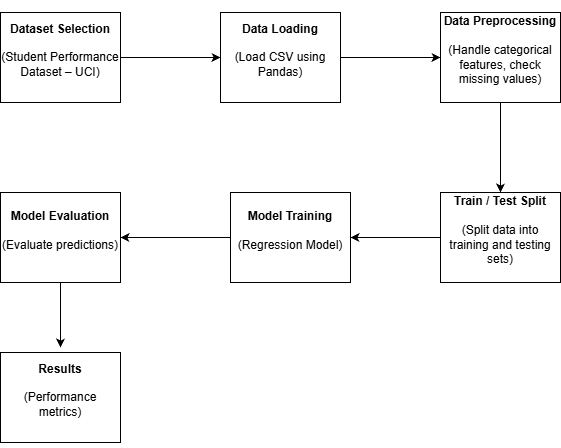

The diagram above was exported from draw.io. Its source (the exported page's mxGraphModel, read from the mxfile embedded in the PNG):
<mxGraphModel dx="786" dy="1597" grid="1" gridSize="10" guides="1" tooltips="1" connect="1" arrows="1" fold="1" page="1" pageScale="1" pageWidth="850" pageHeight="1100" math="0" shadow="0">
  <root>
    <mxCell id="0" />
    <mxCell id="1" parent="0" />
    <mxCell id="xBGhQFiZ0Xe_R7dm1fvx-12" edge="1" parent="1" source="xBGhQFiZ0Xe_R7dm1fvx-1" style="edgeStyle=orthogonalEdgeStyle;rounded=0;orthogonalLoop=1;jettySize=auto;html=1;" target="xBGhQFiZ0Xe_R7dm1fvx-5" value="">
      <mxGeometry relative="1" as="geometry" />
    </mxCell>
    <mxCell id="xBGhQFiZ0Xe_R7dm1fvx-1" parent="1" style="rounded=0;whiteSpace=wrap;html=1;" value="&#10;&lt;strong data-start=&quot;837&quot; data-end=&quot;858&quot;&gt;Dataset Selection&lt;/strong&gt;&lt;br data-start=&quot;858&quot; data-end=&quot;861&quot;&gt;&#10;(Student Performance Dataset – UCI)&#10;&#10;" vertex="1">
      <mxGeometry height="90" width="120" x="40" y="10" as="geometry" />
    </mxCell>
    <mxCell id="xBGhQFiZ0Xe_R7dm1fvx-13" edge="1" parent="1" source="xBGhQFiZ0Xe_R7dm1fvx-5" style="edgeStyle=orthogonalEdgeStyle;rounded=0;orthogonalLoop=1;jettySize=auto;html=1;" target="xBGhQFiZ0Xe_R7dm1fvx-8" value="">
      <mxGeometry relative="1" as="geometry" />
    </mxCell>
    <mxCell id="xBGhQFiZ0Xe_R7dm1fvx-5" parent="1" style="rounded=0;whiteSpace=wrap;html=1;" value="&#10;&lt;strong data-start=&quot;908&quot; data-end=&quot;924&quot;&gt;Data Loading&lt;/strong&gt;&lt;br data-start=&quot;924&quot; data-end=&quot;927&quot;&gt;&#10;(Load CSV using Pandas)&#10;&#10;" vertex="1">
      <mxGeometry height="90" width="120" x="260" y="10" as="geometry" />
    </mxCell>
    <mxCell id="xBGhQFiZ0Xe_R7dm1fvx-10" edge="1" parent="1" source="xBGhQFiZ0Xe_R7dm1fvx-8" style="edgeStyle=orthogonalEdgeStyle;rounded=0;orthogonalLoop=1;jettySize=auto;html=1;" value="">
      <mxGeometry relative="1" as="geometry">
        <mxPoint x="540" y="190" as="targetPoint" />
      </mxGeometry>
    </mxCell>
    <mxCell id="xBGhQFiZ0Xe_R7dm1fvx-8" parent="1" style="rounded=0;whiteSpace=wrap;html=1;" value="&#10;&lt;strong data-start=&quot;962&quot; data-end=&quot;984&quot;&gt;Data Preprocessing&lt;/strong&gt;&lt;br data-start=&quot;984&quot; data-end=&quot;987&quot;&gt;&#10;(Handle categorical features, check missing values)&#10;&#10;" vertex="1">
      <mxGeometry height="90" width="120" x="480" y="10" as="geometry" />
    </mxCell>
    <mxCell id="xBGhQFiZ0Xe_R7dm1fvx-21" edge="1" parent="1" source="xBGhQFiZ0Xe_R7dm1fvx-11" style="edgeStyle=orthogonalEdgeStyle;rounded=0;orthogonalLoop=1;jettySize=auto;html=1;" target="xBGhQFiZ0Xe_R7dm1fvx-16" value="">
      <mxGeometry relative="1" as="geometry" />
    </mxCell>
    <mxCell id="xBGhQFiZ0Xe_R7dm1fvx-11" parent="1" style="rounded=0;whiteSpace=wrap;html=1;" value="&#10;&lt;strong data-start=&quot;1050&quot; data-end=&quot;1072&quot;&gt;Train / Test Split&lt;/strong&gt;&lt;br data-start=&quot;1072&quot; data-end=&quot;1075&quot;&gt;&#10;(Split data into training and testing sets)&#10;&#10;" vertex="1">
      <mxGeometry height="90" width="120" x="480" y="190" as="geometry" />
    </mxCell>
    <mxCell id="xBGhQFiZ0Xe_R7dm1fvx-22" edge="1" parent="1" source="xBGhQFiZ0Xe_R7dm1fvx-16" style="edgeStyle=orthogonalEdgeStyle;rounded=0;orthogonalLoop=1;jettySize=auto;html=1;" target="xBGhQFiZ0Xe_R7dm1fvx-20" value="">
      <mxGeometry relative="1" as="geometry" />
    </mxCell>
    <mxCell id="xBGhQFiZ0Xe_R7dm1fvx-16" parent="1" style="rounded=0;whiteSpace=wrap;html=1;" value="&#10;&lt;strong data-start=&quot;1130&quot; data-end=&quot;1148&quot;&gt;Model Training&lt;/strong&gt;&lt;br data-start=&quot;1148&quot; data-end=&quot;1151&quot;&gt;&#10;(Regression Model)&#10;&#10;" vertex="1">
      <mxGeometry height="90" width="120" x="270" y="190" as="geometry" />
    </mxCell>
    <mxCell id="xBGhQFiZ0Xe_R7dm1fvx-24" edge="1" parent="1" source="xBGhQFiZ0Xe_R7dm1fvx-20" style="edgeStyle=orthogonalEdgeStyle;rounded=0;orthogonalLoop=1;jettySize=auto;html=1;" value="">
      <mxGeometry relative="1" as="geometry">
        <mxPoint x="100" y="345" as="targetPoint" />
      </mxGeometry>
    </mxCell>
    <mxCell id="xBGhQFiZ0Xe_R7dm1fvx-20" parent="1" style="rounded=0;whiteSpace=wrap;html=1;" value="&#10;&lt;strong data-start=&quot;1181&quot; data-end=&quot;1201&quot;&gt;Model Evaluation&lt;/strong&gt;&lt;br data-start=&quot;1201&quot; data-end=&quot;1204&quot;&gt;&#10;(Evaluate predictions)&#10;&#10;" vertex="1">
      <mxGeometry height="90" width="120" x="40" y="190" as="geometry" />
    </mxCell>
    <mxCell id="xBGhQFiZ0Xe_R7dm1fvx-26" parent="1" style="rounded=0;whiteSpace=wrap;html=1;" value="&#10;&lt;strong data-start=&quot;1238&quot; data-end=&quot;1249&quot;&gt;Results&lt;/strong&gt;&lt;br data-start=&quot;1249&quot; data-end=&quot;1252&quot;&gt;&#10;(Performance metrics)&#10;&#10;" vertex="1">
      <mxGeometry height="90" width="120" x="40" y="350" as="geometry" />
    </mxCell>
  </root>
</mxGraphModel>